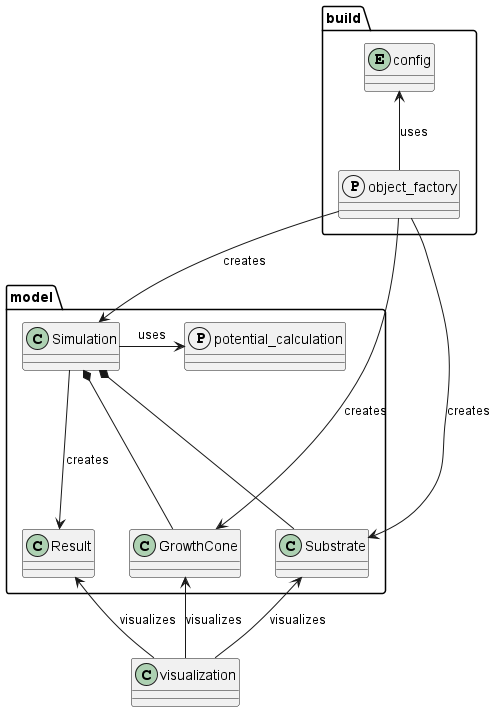

The diagram above was rendered by PlantUML. Its source (embedded in the PNG):
@startuml Overview
package build{
entity config
protocol object_factory
}

package model{
class GrowthCone
class Result
class Simulation
protocol potential_calculation
class Substrate

}


config <-- object_factory :  uses
object_factory --> GrowthCone : creates
object_factory --> Substrate : creates
object_factory --> Simulation : creates
Simulation -> potential_calculation : uses
Simulation ---> Result : creates 
Result <-- visualization : visualizes
Substrate <-- visualization : visualizes
GrowthCone <-- visualization : visualizes

Simulation *--- Substrate 
Simulation *--- GrowthCone

@enduml